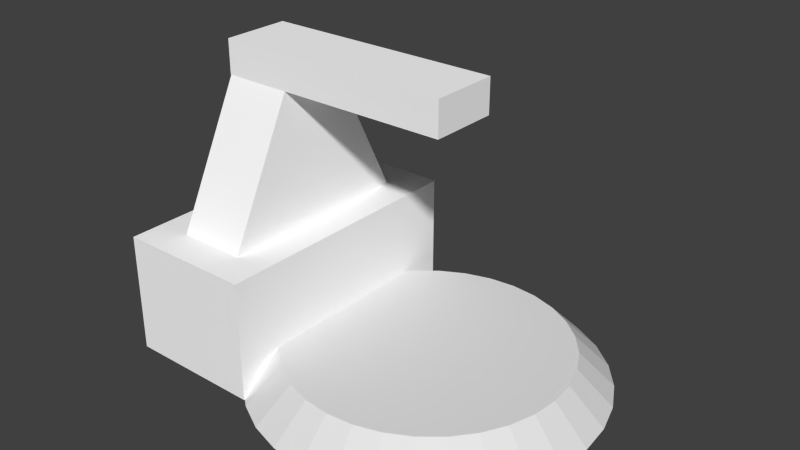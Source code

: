 # Source: convert1.blend  (saved by Blender 2.71.0; exported with 4.5.12 LTS)
import bpy
from mathutils import Matrix  # noqa: F401  (used for matrix-valued properties, if any)

bpy.ops.wm.read_factory_settings(use_empty=True)
scene = bpy.context.scene
scene.name = 'Scene'

# ---- collections
col_collection_1 = bpy.data.collections.new('Collection 1'); scene.collection.children.link(col_collection_1)

# ---- materials (node trees are filled in below, after node groups)
mat_colobotmesh_mat_1 = bpy.data.materials.new('ColobotMesh_mat_1')
mat_colobotmesh_mat_1.alpha_threshold = 0.0
mat_colobotmesh_mat_1.use_transparent_shadow = False
mat_colobotmesh_mat_1.diffuse_color = (1.0, 1.0, 1.0, 1.0)
mat_colobotmesh_mat_1.specular_color = (0.0, 0.0, 0.0)
mat_colobotmesh_mat_1.roughness = 0.5
mat_colobotmesh_mat_2 = bpy.data.materials.new('ColobotMesh_mat_2')
mat_colobotmesh_mat_2.alpha_threshold = 0.0
mat_colobotmesh_mat_2.use_transparent_shadow = False
mat_colobotmesh_mat_2.diffuse_color = (1.0, 1.0, 1.0, 1.0)
mat_colobotmesh_mat_2.specular_color = (0.0, 0.0, 0.0)
mat_colobotmesh_mat_2.roughness = 0.5
mat_colobotmesh_mat_3 = bpy.data.materials.new('ColobotMesh_mat_3')
mat_colobotmesh_mat_3.alpha_threshold = 0.0
mat_colobotmesh_mat_3.use_transparent_shadow = False
mat_colobotmesh_mat_3.diffuse_color = (1.0, 1.0, 1.0, 1.0)
mat_colobotmesh_mat_3.specular_color = (0.0, 0.0, 0.0)
mat_colobotmesh_mat_3.roughness = 0.5

# ---- material node trees

# ---- world
world_world = bpy.data.worlds.new('World'); scene.world = world_world
world_world.color = (0.05088, 0.05088, 0.05088)
world_world.use_sun_shadow = False
world_world.sun_shadow_jitter_overblur = 0.0
world_world.cycles.sampling_method = 'MANUAL'
world_world.cycles.sample_map_resolution = 256

# ---- meshes
me_circle = bpy.data.meshes.new('Circle')
me_circle.from_pydata([(-0.002761, 8.0, -3.576e-07), (-1.563, 7.846, -3.576e-07), (-3.064, 7.39, -3.576e-07), (-4.447, 6.65, -3.576e-07), (-5.659, 5.655, -3.576e-07), (-6.653, 4.442, -3.576e-07), (-7.392, 3.059, -3.576e-07), (-7.847, 1.558, -3.576e-07), (-8.0, -0.002764, -3.576e-07), (-7.846, -1.563, -3.576e-07), (-7.39, -3.064, -3.576e-07), (-6.65, -4.447, -3.576e-07), (-5.655, -5.659, -3.576e-07), (-4.442, -6.653, -3.576e-07), (-3.059, -7.392, -3.576e-07), (-1.558, -7.847, -3.576e-07), (0.002766, -8.0, -3.576e-07), (1.563, -7.846, -3.576e-07), (3.064, -7.39, -3.576e-07), (4.447, -6.65, -3.576e-07), (5.659, -5.655, -3.576e-07), (6.653, -4.442, -3.576e-07), (7.392, -3.059, -3.576e-07), (7.847, -1.558, -3.576e-07), (8.0, 0.002768, -3.576e-07), (7.846, 1.563, -3.576e-07), (7.39, 3.064, -3.576e-07), (6.65, 4.447, -3.576e-07), (5.655, 5.659, -3.576e-07), (4.442, 6.653, -3.576e-07), (3.059, 7.392, -3.576e-07), (1.558, 7.847, -3.576e-07), (0.0, 7.153e-07, -3.576e-07), (-0.003452, 10.0, -2.0), (-1.954, 9.807, -2.0), (-3.83, 9.237, -2.0), (-5.559, 8.313, -2.0), (-7.074, 7.069, -2.0), (-8.317, 5.553, -2.0), (-9.24, 3.824, -2.0), (-9.809, 1.948, -2.0), (-10.0, -0.003455, -2.0), (-9.807, -1.954, -2.0), (-9.237, -3.83, -2.0), (-8.313, -5.559, -2.0), (-7.069, -7.074, -2.0), (-5.553, -8.317, -2.0), (-3.824, -9.24, -2.0), (-1.948, -9.809, -2.0), (0.003457, -10.0, -2.0), (1.954, -9.807, -2.0), (3.83, -9.237, -2.0), (5.559, -8.313, -2.0), (7.074, -7.069, -2.0), (8.317, -5.553, -2.0), (9.24, -3.824, -2.0), (9.809, -1.948, -2.0), (10.0, 0.00346, -2.0), (9.807, 1.954, -2.0), (9.237, 3.83, -2.0), (8.313, 5.559, -2.0), (7.069, 7.074, -2.0), (5.553, 8.317, -2.0), (3.824, 9.24, -2.0), (1.948, 9.809, -2.0), (-3.923, 0.779, -3.576e-07), (3.696, -1.529, -3.576e-07), (3.923, -0.779, -3.576e-07), (-0.001381, 4.0, -3.576e-07), (-0.7817, 3.923, -3.576e-07), (-3.325, -2.223, -3.576e-07), (-2.827, -2.829, -3.576e-07), (0.779, 3.923, -3.576e-07), (2.829, -2.827, -3.576e-07), (3.327, -2.221, -3.576e-07), (-3.923, -0.7817, -3.576e-07), (-3.695, -1.532, -3.576e-07), (2.221, 3.327, -3.576e-07), (1.529, 3.696, -3.576e-07), (1.532, -3.695, -3.576e-07), (2.223, -3.325, -3.576e-07), (-4.0, -0.001381, -3.576e-07), (3.325, 2.223, -3.576e-07), (2.827, 2.829, -3.576e-07), (0.001383, -4.0, -3.576e-07), (0.7817, -3.923, -3.576e-07), (-3.327, 2.221, -3.576e-07), (-3.696, 1.529, -3.576e-07), (3.923, 0.7817, -3.576e-07), (3.695, 1.532, -3.576e-07), (-2.223, 3.325, -3.576e-07), (-2.829, 2.827, -3.576e-07), (-1.529, -3.696, -3.576e-07), (-0.779, -3.923, -3.576e-07), (4.0, 0.001384, -3.576e-07), (-1.532, 3.695, -3.576e-07), (-2.221, -3.327, -3.576e-07)], [], [(66, 67, 32), (68, 69, 32), (70, 71, 32), (72, 68, 32), (73, 74, 32), (75, 76, 32), (77, 78, 32), (79, 80, 32), (65, 81, 32), (82, 83, 32), (84, 85, 32), (86, 87, 32), (88, 89, 32), (90, 91, 32), (92, 93, 32), (67, 94, 32), (69, 95, 32), (71, 96, 32), (74, 66, 32), (76, 70, 32), (78, 72, 32), (80, 73, 32), (81, 75, 32), (83, 77, 32), (85, 79, 32), (87, 65, 32), (89, 82, 32), (91, 86, 32), (93, 84, 32), (94, 88, 32), (95, 90, 32), (96, 92, 32), (28, 62, 29), (17, 51, 18), (6, 40, 7), (26, 60, 27), (4, 38, 5), (15, 49, 16), (24, 58, 25), (2, 36, 3), (13, 47, 14), (22, 56, 23), (0, 34, 1), (11, 45, 12), (31, 33, 0), (20, 54, 21), (9, 43, 10), (29, 63, 30), (18, 52, 19), (7, 41, 8), (27, 61, 28), (16, 50, 17), (5, 39, 6), (25, 59, 26), (3, 37, 4), (14, 48, 15), (23, 57, 24), (1, 35, 2), (12, 46, 13), (21, 55, 22), (10, 44, 11), (30, 64, 31), (19, 53, 20), (8, 42, 9), (61, 62, 28), (50, 51, 17), (39, 40, 6), (59, 60, 26), (37, 38, 4), (48, 49, 15), (57, 58, 24), (35, 36, 2), (46, 47, 13), (55, 56, 22), (33, 34, 0), (44, 45, 11), (64, 33, 31), (53, 54, 20), (42, 43, 9), (62, 63, 29), (51, 52, 18), (40, 41, 7), (60, 61, 27), (49, 50, 16), (38, 39, 5), (58, 59, 25), (36, 37, 3), (47, 48, 14), (56, 57, 23), (34, 35, 1), (45, 46, 12), (54, 55, 21), (43, 44, 10), (63, 64, 30), (52, 53, 19), (41, 42, 8), (22, 23, 67, 66), (0, 1, 69, 68), (11, 12, 71, 70), (31, 0, 68, 72), (20, 21, 74, 73), (9, 10, 76, 75), (29, 30, 78, 77), (18, 19, 80, 79), (7, 8, 81, 65), (27, 28, 83, 82), (16, 17, 85, 84), (5, 6, 87, 86), (25, 26, 89, 88), (3, 4, 91, 90), (14, 15, 93, 92), (23, 24, 94, 67), (1, 2, 95, 69), (12, 13, 96, 71), (21, 22, 66, 74), (10, 11, 70, 76), (30, 31, 72, 78), (19, 20, 73, 80), (8, 9, 75, 81), (28, 29, 77, 83), (17, 18, 79, 85), (6, 7, 65, 87), (26, 27, 82, 89), (4, 5, 86, 91), (15, 16, 84, 93), (24, 25, 88, 94), (2, 3, 90, 95), (13, 14, 92, 96)])
_uv = me_circle.uv_layers.new(name='UVMap')
_uv.uv.foreach_set('vector', [0.3369, 0.7232, 0.3432, 0.744, 0.2344, 0.7656, 0.2344, 0.8766, 0.2127, 0.8745, 0.2344, 0.7656, 0.1421, 0.704, 0.1559, 0.6871, 0.2344, 0.7656, 0.256, 0.8745, 0.2344, 0.8766, 0.2344, 0.7656, 0.3129, 0.6871, 0.3267, 0.704, 0.2344, 0.7656, 0.1255, 0.744, 0.1318, 0.7231, 0.2344, 0.7656, 0.296, 0.8579, 0.2768, 0.8682, 0.2344, 0.7656, 0.2769, 0.6631, 0.296, 0.6733, 0.2344, 0.7656, 0.1255, 0.7873, 0.1234, 0.7656, 0.2344, 0.7656, 0.3267, 0.8273, 0.3129, 0.8441, 0.2344, 0.7656, 0.2344, 0.6546, 0.256, 0.6568, 0.2344, 0.7656, 0.1421, 0.8273, 0.1318, 0.8081, 0.2344, 0.7656, 0.3432, 0.7873, 0.3369, 0.8081, 0.2344, 0.7656, 0.1727, 0.8579, 0.1559, 0.8441, 0.2344, 0.7656, 0.1919, 0.6631, 0.2127, 0.6568, 0.2344, 0.7656, 0.3432, 0.744, 0.3454, 0.7656, 0.2344, 0.7656, 0.2127, 0.8745, 0.1919, 0.8682, 0.2344, 0.7656, 0.1559, 0.6871, 0.1727, 0.6733, 0.2344, 0.7656, 0.3267, 0.704, 0.3369, 0.7232, 0.2344, 0.7656, 0.1318, 0.7231, 0.1421, 0.704, 0.2344, 0.7656, 0.2768, 0.8682, 0.256, 0.8745, 0.2344, 0.7656, 0.296, 0.6733, 0.3129, 0.6871, 0.2344, 0.7656, 0.1234, 0.7656, 0.1255, 0.744, 0.2344, 0.7656, 0.3129, 0.8441, 0.296, 0.8579, 0.2344, 0.7656, 0.256, 0.6568, 0.2769, 0.6631, 0.2344, 0.7656, 0.1318, 0.8081, 0.1255, 0.7873, 0.2344, 0.7656, 0.3369, 0.8081, 0.3267, 0.8273, 0.2344, 0.7656, 0.1559, 0.8441, 0.1421, 0.8273, 0.2344, 0.7656, 0.2127, 0.6568, 0.2344, 0.6546, 0.2344, 0.7656, 0.3454, 0.7656, 0.3432, 0.7873, 0.2344, 0.7656, 0.1919, 0.8682, 0.1727, 0.8579, 0.2344, 0.7656, 0.1727, 0.6733, 0.1919, 0.6631, 0.2344, 0.7656, 0.7177, 0.9992, 0.6555, 0.9383, 0.6555, 0.9992, 0.6555, 0.9992, 0.5939, 0.9383, 0.5939, 0.9992, 0.8414, 0.9992, 0.7799, 0.9383, 0.7799, 0.9992, 0.8414, 0.9992, 0.7799, 0.9383, 0.7799, 0.9992, 0.7177, 0.9992, 0.6555, 0.9383, 0.6555, 0.9992, 0.7799, 0.9992, 0.7177, 0.9383, 0.7177, 0.9992, 0.7177, 0.9992, 0.6555, 0.9383, 0.6555, 0.9992, 0.8414, 0.9992, 0.7799, 0.9383, 0.7799, 0.9992, 0.6555, 0.9992, 0.5939, 0.9383, 0.5939, 0.9992, 0.8414, 0.9992, 0.7799, 0.9383, 0.7799, 0.9992, 0.7177, 0.9992, 0.6555, 0.9383, 0.6555, 0.9992, 0.7799, 0.9992, 0.7177, 0.9383, 0.7177, 0.9992, 0.7799, 0.9992, 0.7177, 0.9383, 0.7177, 0.9992, 0.7177, 0.9992, 0.6555, 0.9383, 0.6555, 0.9992, 0.6555, 0.9992, 0.5939, 0.9383, 0.5939, 0.9992, 0.6555, 0.9992, 0.5939, 0.9383, 0.5939, 0.9992, 0.8414, 0.9992, 0.7799, 0.9383, 0.7799, 0.9992, 0.7799, 0.9992, 0.7177, 0.9383, 0.7177, 0.9992, 0.7799, 0.9992, 0.7177, 0.9383, 0.7177, 0.9992, 0.7177, 0.9992, 0.6555, 0.9383, 0.6555, 0.9992, 0.6555, 0.9992, 0.5939, 0.9383, 0.5939, 0.9992, 0.6555, 0.9992, 0.5939, 0.9383, 0.5939, 0.9992, 0.7799, 0.9992, 0.7177, 0.9383, 0.7177, 0.9992, 0.8414, 0.9992, 0.7799, 0.9383, 0.7799, 0.9992, 0.7799, 0.9992, 0.7177, 0.9383, 0.7177, 0.9992, 0.6555, 0.9992, 0.5939, 0.9383, 0.5939, 0.9992, 0.7177, 0.9992, 0.6555, 0.9383, 0.6555, 0.9992, 0.6555, 0.9992, 0.5939, 0.9383, 0.5939, 0.9992, 0.8414, 0.9992, 0.7799, 0.9383, 0.7799, 0.9992, 0.8414, 0.9992, 0.7799, 0.9383, 0.7799, 0.9992, 0.7799, 0.9992, 0.7177, 0.9383, 0.7177, 0.9992, 0.7177, 0.9992, 0.6555, 0.9383, 0.6555, 0.9992, 0.7177, 0.9383, 0.6555, 0.9383, 0.7177, 0.9992, 0.6555, 0.9383, 0.5939, 0.9383, 0.6555, 0.9992, 0.8414, 0.9383, 0.7799, 0.9383, 0.8414, 0.9992, 0.8414, 0.9383, 0.7799, 0.9383, 0.8414, 0.9992, 0.7177, 0.9383, 0.6555, 0.9383, 0.7177, 0.9992, 0.7799, 0.9383, 0.7177, 0.9383, 0.7799, 0.9992, 0.7177, 0.9383, 0.6555, 0.9383, 0.7177, 0.9992, 0.8414, 0.9383, 0.7799, 0.9383, 0.8414, 0.9992, 0.6555, 0.9383, 0.5939, 0.9383, 0.6555, 0.9992, 0.8414, 0.9383, 0.7799, 0.9383, 0.8414, 0.9992, 0.7177, 0.9383, 0.6555, 0.9383, 0.7177, 0.9992, 0.7799, 0.9383, 0.7177, 0.9383, 0.7799, 0.9992, 0.7799, 0.9383, 0.7177, 0.9383, 0.7799, 0.9992, 0.7177, 0.9383, 0.6555, 0.9383, 0.7177, 0.9992, 0.6555, 0.9383, 0.5939, 0.9383, 0.6555, 0.9992, 0.6555, 0.9383, 0.5939, 0.9383, 0.6555, 0.9992, 0.8414, 0.9383, 0.7799, 0.9383, 0.8414, 0.9992, 0.7799, 0.9383, 0.7177, 0.9383, 0.7799, 0.9992, 0.7799, 0.9383, 0.7177, 0.9383, 0.7799, 0.9992, 0.7177, 0.9383, 0.6555, 0.9383, 0.7177, 0.9992, 0.6555, 0.9383, 0.5939, 0.9383, 0.6555, 0.9992, 0.6555, 0.9383, 0.5939, 0.9383, 0.6555, 0.9992, 0.7799, 0.9383, 0.7177, 0.9383, 0.7799, 0.9992, 0.8414, 0.9383, 0.7799, 0.9383, 0.8414, 0.9992, 0.7799, 0.9383, 0.7177, 0.9383, 0.7799, 0.9992, 0.6555, 0.9383, 0.5939, 0.9383, 0.6555, 0.9992, 0.7177, 0.9383, 0.6555, 0.9383, 0.7177, 0.9992, 0.6555, 0.9383, 0.5939, 0.9383, 0.6555, 0.9992, 0.8414, 0.9383, 0.7799, 0.9383, 0.8414, 0.9992, 0.8414, 0.9383, 0.7799, 0.9383, 0.8414, 0.9992, 0.7799, 0.9383, 0.7177, 0.9383, 0.7799, 0.9992, 0.7177, 0.9383, 0.6555, 0.9383, 0.7177, 0.9992, 0.4541, 0.6731, 0.4541, 0.7185, 0.3418, 0.7443, 0.3356, 0.7237, 0.2344, 0.9853, 0.1872, 0.9853, 0.213, 0.873, 0.2344, 0.8751, 0.04809, 0.6397, 0.07833, 0.6095, 0.1569, 0.6882, 0.1433, 0.7048, 0.2815, 0.9853, 0.2344, 0.9853, 0.2344, 0.8751, 0.2557, 0.873, 0.3905, 0.6095, 0.4207, 0.6397, 0.3254, 0.7048, 0.3118, 0.6882, 0.01469, 0.7184, 0.01469, 0.6731, 0.1332, 0.7237, 0.127, 0.7443, 0.3602, 0.952, 0.3269, 0.9853, 0.2763, 0.8668, 0.2952, 0.8567, 0.3269, 0.5459, 0.3602, 0.5793, 0.2952, 0.6746, 0.2763, 0.6644, 0.01469, 0.8128, 0.01469, 0.7656, 0.1249, 0.7656, 0.127, 0.787, 0.4207, 0.8915, 0.3904, 0.9218, 0.3118, 0.8431, 0.3254, 0.8265, 0.2344, 0.5459, 0.2815, 0.5459, 0.2558, 0.6582, 0.2344, 0.6561, 0.04808, 0.8915, 0.01469, 0.8581, 0.1332, 0.8075, 0.1433, 0.8265, 0.4541, 0.8128, 0.4541, 0.8581, 0.3356, 0.8075, 0.3418, 0.787, 0.1085, 0.9519, 0.0783, 0.9217, 0.1569, 0.8431, 0.1735, 0.8567, 0.1419, 0.5459, 0.1872, 0.5459, 0.213, 0.6582, 0.1925, 0.6644, 0.4541, 0.7185, 0.4541, 0.7656, 0.3439, 0.7656, 0.3418, 0.7443, 0.1872, 0.9853, 0.1419, 0.9853, 0.1925, 0.8668, 0.213, 0.873, 0.07833, 0.6095, 0.1085, 0.5793, 0.1735, 0.6746, 0.1569, 0.6882, 0.4207, 0.6397, 0.4541, 0.6731, 0.3356, 0.7237, 0.3254, 0.7048, 0.01469, 0.6731, 0.04809, 0.6397, 0.1433, 0.7048, 0.1332, 0.7237, 0.3269, 0.9853, 0.2815, 0.9853, 0.2557, 0.873, 0.2763, 0.8668, 0.3602, 0.5793, 0.3905, 0.6095, 0.3118, 0.6882, 0.2952, 0.6746, 0.01469, 0.7656, 0.01469, 0.7184, 0.127, 0.7443, 0.1249, 0.7656, 0.3904, 0.9218, 0.3602, 0.952, 0.2952, 0.8567, 0.3118, 0.8431, 0.2815, 0.5459, 0.3269, 0.5459, 0.2763, 0.6644, 0.2558, 0.6582, 0.01469, 0.8581, 0.01469, 0.8128, 0.127, 0.787, 0.1332, 0.8075, 0.4541, 0.8581, 0.4207, 0.8915, 0.3254, 0.8265, 0.3356, 0.8075, 0.0783, 0.9217, 0.04808, 0.8915, 0.1433, 0.8265, 0.1569, 0.8431, 0.1872, 0.5459, 0.2344, 0.5459, 0.2344, 0.6561, 0.213, 0.6582, 0.4541, 0.7656, 0.4541, 0.8128, 0.3418, 0.787, 0.3439, 0.7656, 0.1419, 0.9853, 0.1085, 0.9519, 0.1735, 0.8567, 0.1925, 0.8668, 0.1085, 0.5793, 0.1419, 0.5459, 0.1925, 0.6644, 0.1735, 0.6746])
me_circle.use_remesh_preserve_volume = False
me_circle.use_remesh_preserve_attributes = False
me_circle.use_mirror_vertex_groups = False
me_circle.update()
me_colobotmesh = bpy.data.meshes.new('ColobotMesh_')
me_colobotmesh.from_pydata([(-6.0, 6.0, 8.0), (-6.0, 6.0, -8.0), (-14.0, 6.0, -8.0), (-6.0, -1.0, -8.0), (-14.0, -1.0, -8.0), (-6.0, -1.0, 8.0), (1.96, 14.0, -2.0), (-12.0, 6.0, 6.0), (-8.0, 6.0, 6.0), (-8.0, 6.0, -6.0), (-8.0, 14.0, 2.0), (-12.04, 16.0, -2.0), (1.96, 16.0, -2.0), (-12.04, 14.0, 2.0), (1.96, 14.0, 2.0), (-12.04, 16.0, 2.0), (-14.0, -1.0, 8.0), (-14.0, 6.0, 8.0), (-12.04, 14.0, -2.0), (1.96, 16.0, 2.0), (-8.0, 14.0, -2.0), (-12.0, 14.0, 2.0), (-12.0, 6.0, -6.0), (-12.0, 14.0, -2.0)], [], [(0, 1, 2), (22, 21, 23), (2, 17, 0), (1, 3, 4), (4, 2, 1), (0, 5, 3), (3, 1, 0), (17, 16, 5), (5, 0, 17), (2, 4, 16), (16, 17, 2), (6, 13, 18), (13, 6, 14), (12, 15, 19), (15, 12, 11), (19, 13, 14), (13, 19, 15), (12, 14, 6), (14, 12, 19), (11, 6, 18), (6, 11, 12), (15, 18, 13), (18, 15, 11), (10, 7, 8), (7, 10, 21), (20, 8, 9), (8, 20, 10), (23, 9, 22), (9, 23, 20), (21, 22, 7)])
me_colobotmesh.polygons.foreach_set('material_index', [2, 0, 2, 0, 0, 0, 0, 0, 0, 0, 0, 2, 2, 2, 2, 2, 2, 2, 2, 2, 2, 2, 2, 0, 0, 0, 0, 0, 0, 0])
_uv = me_colobotmesh.uv_layers.new(name='UV_1')
_uv.uv.foreach_set('vector', [0.584, 0.9941, 0.584, 0.9863, 0.5762, 0.9863, 0.4707, 0.752, 0.7181, 0.998, 0.5944, 0.998, 0.5762, 0.9863, 0.5762, 0.9941, 0.584, 0.9941, 0.748, 0.5293, 0.748, 0.3145, 0.502, 0.3145, 0.502, 0.3145, 0.502, 0.5293, 0.748, 0.5293, 0.498, 0.5293, 0.498, 0.3145, 0.001953, 0.3145, 0.001953, 0.3145, 0.001953, 0.5293, 0.498, 0.5293, 0.502, 0.5293, 0.502, 0.3145, 0.748, 0.3145, 0.748, 0.3145, 0.748, 0.5293, 0.502, 0.5293, 0.502, 0.5293, 0.502, 0.3145, 0.748, 0.3145, 0.748, 0.3145, 0.748, 0.5293, 0.502, 0.5293, 0.584, 0.9863, 0.5762, 0.9941, 0.5762, 0.9863, 0.5762, 0.9941, 0.584, 0.9863, 0.584, 0.9941, 0.584, 0.9863, 0.5762, 0.9941, 0.584, 0.9941, 0.5762, 0.9941, 0.584, 0.9863, 0.5762, 0.9863, 0.584, 0.9941, 0.5762, 0.9863, 0.584, 0.9863, 0.5762, 0.9863, 0.584, 0.9941, 0.5762, 0.9941, 0.5762, 0.9941, 0.584, 0.9863, 0.5762, 0.9863, 0.584, 0.9863, 0.5762, 0.9941, 0.584, 0.9941, 0.5762, 0.9941, 0.584, 0.9863, 0.5762, 0.9863, 0.584, 0.9863, 0.5762, 0.9941, 0.584, 0.9941, 0.584, 0.9941, 0.5762, 0.9863, 0.584, 0.9863, 0.5762, 0.9863, 0.584, 0.9941, 0.5762, 0.9941, 0.8457, 0.998, 0.9668, 0.752, 0.8457, 0.752, 0.9668, 0.752, 0.8457, 0.998, 0.9668, 0.998, 0.7181, 0.998, 0.4707, 0.752, 0.8418, 0.752, 0.4707, 0.752, 0.7181, 0.998, 0.5944, 0.998, 0.8457, 0.998, 0.9668, 0.752, 0.8457, 0.752, 0.9668, 0.752, 0.8457, 0.998, 0.9668, 0.998, 0.7181, 0.998, 0.4707, 0.752, 0.8418, 0.752])
_uv.active_render = True
_uv = me_colobotmesh.uv_layers.new(name='UV_2')
_uv.uv.foreach_set('vector', [0.3443, 0.8174, 0.3443, 0.1837, -1.49e-08, 0.1837, 0.1758, 0.4118, 0.6088, 0.8824, 0.3923, 0.8824, -1.49e-08, 0.1837, -1.49e-08, 0.8174, 0.3443, 0.8174, 0.3443, 0.4118, 0.3443, 0.0, -1.49e-08, 0.0, -1.49e-08, 0.0, -1.49e-08, 0.4118, 0.3443, 0.4118, 0.9335, 0.4118, 0.9335, 0.0, 0.06756, 0.0, 0.06756, 0.0, 0.06756, 0.4118, 0.9335, 0.4118, -1.49e-08, 0.4118, -1.49e-08, 0.0, 0.3443, 0.0, 0.3443, 0.0, 0.3443, 0.4118, -1.49e-08, 0.4118, 0.06756, 0.4118, 0.06756, 0.0, 0.9335, 0.0, 0.9335, 0.0, 0.9335, 0.4118, 0.06756, 0.4118, 0.6868, 0.4213, 0.08434, 0.5797, 0.08434, 0.4213, 0.08434, 0.5797, 0.6868, 0.4213, 0.6868, 0.5797, 0.6868, 0.4213, 0.08434, 0.5797, 0.6868, 0.5797, 0.08434, 0.5797, 0.6868, 0.4213, 0.08434, 0.4213, 0.6868, 1.0, 0.08434, 0.8824, 0.6868, 0.8824, 0.08434, 0.8824, 0.6868, 1.0, 0.08434, 1.0, 0.3923, 1.0, 0.6088, 0.8824, 0.3923, 0.8824, 0.6088, 0.8824, 0.3923, 1.0, 0.6088, 1.0, 0.08434, 1.0, 0.6868, 0.8824, 0.08434, 0.8824, 0.6868, 0.8824, 0.08434, 1.0, 0.6868, 1.0, 0.6088, 1.0, 0.3923, 0.8824, 0.6088, 0.8824, 0.3923, 0.8824, 0.6088, 1.0, 0.3923, 1.0, 0.2582, 0.8824, 0.08607, 0.4118, 0.2582, 0.4118, 0.08607, 0.4118, 0.2582, 0.8824, 0.08607, 0.8824, 0.3923, 0.8824, 0.8252, 0.4118, 0.1758, 0.4118, 0.8252, 0.4118, 0.3923, 0.8824, 0.6088, 0.8824, 0.08607, 0.8824, 0.2582, 0.4118, 0.08607, 0.4118, 0.2582, 0.4118, 0.08607, 0.8824, 0.2582, 0.8824, 0.6088, 0.8824, 0.1758, 0.4118, 0.8252, 0.4118])
me_colobotmesh.materials.append(mat_colobotmesh_mat_1)
me_colobotmesh.materials.append(mat_colobotmesh_mat_2)
me_colobotmesh.materials.append(mat_colobotmesh_mat_3)
me_colobotmesh.use_remesh_preserve_volume = False
me_colobotmesh.use_remesh_preserve_attributes = False
me_colobotmesh.use_mirror_vertex_groups = False
me_colobotmesh.update()

# ---- objects
ob_platform_new = bpy.data.objects.new('Platform_new', me_circle)
ob_case = bpy.data.objects.new('Case', me_colobotmesh)

# ---- transforms, parenting, visibility, modifiers, constraints
ob_platform_new.location = (-0.001665, 0.009629, 1.0)
ob_platform_new.lineart.crease_threshold = 0.0
ob_case.location = (0.0, 0.0, 0.0)
ob_case.rotation_euler = (1.571, 0.0, 0.0)
ob_case.lineart.crease_threshold = 0.0

# ---- collection membership
col_collection_1.objects.link(ob_platform_new)
col_collection_1.objects.link(ob_case)

# ---- scene / render settings (as saved in the file)
scene.frame_start = 1; scene.frame_end = 250; scene.frame_set(1)
scene.render.engine = 'BLENDER_EEVEE_NEXT'
scene.render.resolution_percentage = 50
scene.render.dither_intensity = 0.0
scene.cycles.use_denoising = False
scene.cycles.samples = 10
scene.cycles.sampling_pattern = 'TABULATED_SOBOL'
scene.cycles.light_sampling_threshold = 0.0
scene.cycles.use_adaptive_sampling = False
scene.cycles.use_light_tree = False
scene.cycles.blur_glossy = 0.0
scene.cycles.volume_bounces = 1
scene.cycles.pixel_filter_type = 'GAUSSIAN'
scene.cycles.sample_clamp_indirect = 0.0
scene.view_settings.view_transform = 'Standard'
bpy.context.view_layer.update()

# ---- added for rendering (the .blend has no active camera and no usable light): camera, sun
cam_auto = bpy.data.cameras.new('AutoCamera')
cam_auto.lens = 50.0
cam_auto.sensor_width = 36.0
cam_auto.clip_end = 1000.0
ob_auto_camera = bpy.data.objects.new('AutoCamera', cam_auto)
scene.collection.objects.link(ob_auto_camera)
ob_auto_camera.location = (30.9054, -39.4779, 33.825)
ob_auto_camera.rotation_euler = (1.09748, -7.21219e-08, 0.694738)
scene.camera = ob_auto_camera
light_auto_sun = bpy.data.lights.new('AutoSun', 'SUN')
light_auto_sun.energy = 3.0
light_auto_sun.angle = 0.0523599
ob_auto_sun = bpy.data.objects.new('AutoSun', light_auto_sun)
scene.collection.objects.link(ob_auto_sun)
ob_auto_sun.rotation_euler = (0.872665, 0.174533, 0.523599)
bpy.context.view_layer.update()
